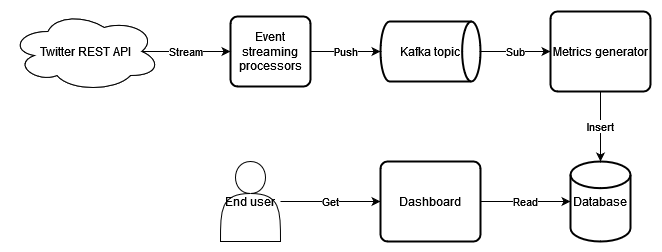

The diagram above was exported from draw.io. Its source (the exported page's mxGraphModel, read from the mxfile embedded in the PNG):
<mxGraphModel dx="2062" dy="1112" grid="1" gridSize="10" guides="1" tooltips="1" connect="1" arrows="1" fold="1" page="1" pageScale="1" pageWidth="827" pageHeight="1169" math="0" shadow="0">
  <root>
    <mxCell id="WIyWlLk6GJQsqaUBKTNV-0" />
    <mxCell id="WIyWlLk6GJQsqaUBKTNV-1" parent="WIyWlLk6GJQsqaUBKTNV-0" />
    <mxCell id="dEumndtADAb30-bW5rE1-11" value="Sub" style="edgeStyle=orthogonalEdgeStyle;rounded=0;orthogonalLoop=1;jettySize=auto;html=1;exitX=1;exitY=0.5;exitDx=0;exitDy=0;exitPerimeter=0;" edge="1" parent="WIyWlLk6GJQsqaUBKTNV-1" source="dEumndtADAb30-bW5rE1-1" target="dEumndtADAb30-bW5rE1-10">
      <mxGeometry relative="1" as="geometry" />
    </mxCell>
    <mxCell id="dEumndtADAb30-bW5rE1-1" value="Kafka topic" style="strokeWidth=2;html=1;shape=mxgraph.flowchart.direct_data;whiteSpace=wrap;" vertex="1" parent="WIyWlLk6GJQsqaUBKTNV-1">
      <mxGeometry x="420" y="290" width="100" height="60" as="geometry" />
    </mxCell>
    <mxCell id="dEumndtADAb30-bW5rE1-2" value="Database" style="strokeWidth=2;html=1;shape=mxgraph.flowchart.database;whiteSpace=wrap;" vertex="1" parent="WIyWlLk6GJQsqaUBKTNV-1">
      <mxGeometry x="610" y="430" width="60" height="80" as="geometry" />
    </mxCell>
    <mxCell id="dEumndtADAb30-bW5rE1-9" value="Push" style="edgeStyle=orthogonalEdgeStyle;rounded=0;orthogonalLoop=1;jettySize=auto;html=1;entryX=0;entryY=0.5;entryDx=0;entryDy=0;entryPerimeter=0;" edge="1" parent="WIyWlLk6GJQsqaUBKTNV-1" source="dEumndtADAb30-bW5rE1-3" target="dEumndtADAb30-bW5rE1-1">
      <mxGeometry relative="1" as="geometry" />
    </mxCell>
    <mxCell id="dEumndtADAb30-bW5rE1-3" value="Event streaming processors" style="rounded=1;whiteSpace=wrap;html=1;absoluteArcSize=1;arcSize=14;strokeWidth=2;" vertex="1" parent="WIyWlLk6GJQsqaUBKTNV-1">
      <mxGeometry x="270" y="285" width="80" height="70" as="geometry" />
    </mxCell>
    <mxCell id="dEumndtADAb30-bW5rE1-4" value="Twitter REST API" style="ellipse;shape=cloud;whiteSpace=wrap;html=1;" vertex="1" parent="WIyWlLk6GJQsqaUBKTNV-1">
      <mxGeometry x="50" y="280" width="150" height="80" as="geometry" />
    </mxCell>
    <mxCell id="dEumndtADAb30-bW5rE1-13" value="Stream" style="edgeStyle=orthogonalEdgeStyle;rounded=0;orthogonalLoop=1;jettySize=auto;html=1;exitX=0.875;exitY=0.5;exitDx=0;exitDy=0;exitPerimeter=0;entryX=0;entryY=0.5;entryDx=0;entryDy=0;" edge="1" parent="WIyWlLk6GJQsqaUBKTNV-1" source="dEumndtADAb30-bW5rE1-7" target="dEumndtADAb30-bW5rE1-3">
      <mxGeometry relative="1" as="geometry" />
    </mxCell>
    <mxCell id="dEumndtADAb30-bW5rE1-7" value="Twitter REST API" style="ellipse;shape=cloud;whiteSpace=wrap;html=1;" vertex="1" parent="WIyWlLk6GJQsqaUBKTNV-1">
      <mxGeometry x="50" y="280" width="150" height="80" as="geometry" />
    </mxCell>
    <mxCell id="dEumndtADAb30-bW5rE1-12" value="Insert" style="edgeStyle=orthogonalEdgeStyle;rounded=0;orthogonalLoop=1;jettySize=auto;html=1;exitX=0.5;exitY=1;exitDx=0;exitDy=0;entryX=0.5;entryY=0;entryDx=0;entryDy=0;entryPerimeter=0;" edge="1" parent="WIyWlLk6GJQsqaUBKTNV-1" source="dEumndtADAb30-bW5rE1-10" target="dEumndtADAb30-bW5rE1-2">
      <mxGeometry relative="1" as="geometry" />
    </mxCell>
    <mxCell id="dEumndtADAb30-bW5rE1-10" value="Metrics generator" style="rounded=1;whiteSpace=wrap;html=1;absoluteArcSize=1;arcSize=14;strokeWidth=2;" vertex="1" parent="WIyWlLk6GJQsqaUBKTNV-1">
      <mxGeometry x="590" y="280" width="100" height="80" as="geometry" />
    </mxCell>
    <mxCell id="dEumndtADAb30-bW5rE1-20" value="Get" style="edgeStyle=orthogonalEdgeStyle;rounded=0;orthogonalLoop=1;jettySize=auto;html=1;" edge="1" parent="WIyWlLk6GJQsqaUBKTNV-1" source="dEumndtADAb30-bW5rE1-14" target="dEumndtADAb30-bW5rE1-18">
      <mxGeometry relative="1" as="geometry" />
    </mxCell>
    <mxCell id="dEumndtADAb30-bW5rE1-14" value="End user" style="shape=actor;whiteSpace=wrap;html=1;" vertex="1" parent="WIyWlLk6GJQsqaUBKTNV-1">
      <mxGeometry x="260" y="430" width="60" height="80" as="geometry" />
    </mxCell>
    <mxCell id="dEumndtADAb30-bW5rE1-19" value="Read" style="edgeStyle=orthogonalEdgeStyle;rounded=0;orthogonalLoop=1;jettySize=auto;html=1;exitX=1;exitY=0.5;exitDx=0;exitDy=0;entryX=0;entryY=0.5;entryDx=0;entryDy=0;entryPerimeter=0;" edge="1" parent="WIyWlLk6GJQsqaUBKTNV-1" source="dEumndtADAb30-bW5rE1-18" target="dEumndtADAb30-bW5rE1-2">
      <mxGeometry relative="1" as="geometry" />
    </mxCell>
    <mxCell id="dEumndtADAb30-bW5rE1-18" value="Dashboard" style="rounded=1;whiteSpace=wrap;html=1;absoluteArcSize=1;arcSize=14;strokeWidth=2;" vertex="1" parent="WIyWlLk6GJQsqaUBKTNV-1">
      <mxGeometry x="420" y="430" width="100" height="80" as="geometry" />
    </mxCell>
  </root>
</mxGraphModel>